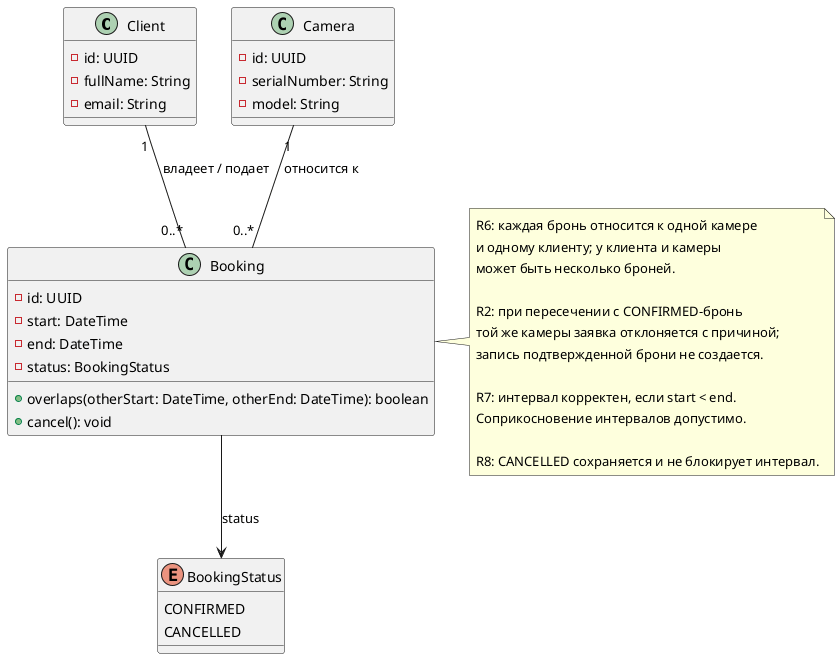

The diagram above was rendered by PlantUML. Its source (embedded in the PNG):
@startuml Class_Booking
class Client {
  - id: UUID
  - fullName: String
  - email: String
}

class Camera {
  - id: UUID
  - serialNumber: String
  - model: String
}

class Booking {
  - id: UUID
  - start: DateTime
  - end: DateTime
  - status: BookingStatus
  + overlaps(otherStart: DateTime, otherEnd: DateTime): boolean
  + cancel(): void
}

enum BookingStatus {
  CONFIRMED
  CANCELLED
}

Client "1" -- "0..*" Booking : владеет / подает
Camera "1" -- "0..*" Booking : относится к
Booking --> BookingStatus : status

note right of Booking
  R6: каждая бронь относится к одной камере
  и одному клиенту; у клиента и камеры
  может быть несколько броней.

  R2: при пересечении с CONFIRMED-бронь
  той же камеры заявка отклоняется с причиной;
  запись подтвержденной брони не создается.

  R7: интервал корректен, если start < end.
  Соприкосновение интервалов допустимо.

  R8: CANCELLED сохраняется и не блокирует интервал.
end note
@enduml